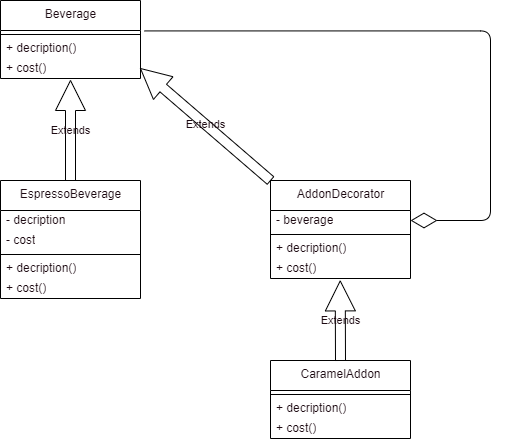

The diagram above was exported from draw.io. Its source (the exported page's mxGraphModel, read from the mxfile embedded in the PNG):
<mxGraphModel dx="974" dy="1654" grid="1" gridSize="10" guides="1" tooltips="1" connect="1" arrows="1" fold="1" page="1" pageScale="1" pageWidth="850" pageHeight="1100" background="#ffffff" math="0" shadow="0">
  <root>
    <mxCell id="0" />
    <mxCell id="1" parent="0" />
    <mxCell id="55" value="EspressoBeverage" style="swimlane;fontStyle=0;align=center;verticalAlign=top;childLayout=stackLayout;horizontal=1;startSize=30;horizontalStack=0;resizeParent=1;resizeParentMax=0;resizeLast=0;collapsible=0;marginBottom=0;html=1;fillColor=none;fontColor=#1D0A12;" vertex="1" parent="1">
      <mxGeometry x="110" y="340" width="140" height="118" as="geometry" />
    </mxCell>
    <mxCell id="57" value="- decription" style="text;html=1;strokeColor=none;fillColor=none;align=left;verticalAlign=middle;spacingLeft=4;spacingRight=4;overflow=hidden;rotatable=0;points=[[0,0.5],[1,0.5]];portConstraint=eastwest;fontColor=#1D0A12;" vertex="1" parent="55">
      <mxGeometry y="30" width="140" height="20" as="geometry" />
    </mxCell>
    <mxCell id="67" value="- cost" style="text;html=1;strokeColor=none;fillColor=none;align=left;verticalAlign=middle;spacingLeft=4;spacingRight=4;overflow=hidden;rotatable=0;points=[[0,0.5],[1,0.5]];portConstraint=eastwest;fontColor=#1D0A12;" vertex="1" parent="55">
      <mxGeometry y="50" width="140" height="20" as="geometry" />
    </mxCell>
    <mxCell id="60" value="" style="line;strokeWidth=1;fillColor=none;align=left;verticalAlign=middle;spacingTop=-1;spacingLeft=3;spacingRight=3;rotatable=0;labelPosition=right;points=[];portConstraint=eastwest;fontColor=#1D0A12;" vertex="1" parent="55">
      <mxGeometry y="70" width="140" height="8" as="geometry" />
    </mxCell>
    <mxCell id="62" value="+ decription()" style="text;html=1;strokeColor=none;fillColor=none;align=left;verticalAlign=middle;spacingLeft=4;spacingRight=4;overflow=hidden;rotatable=0;points=[[0,0.5],[1,0.5]];portConstraint=eastwest;fontColor=#1D0A12;" vertex="1" parent="55">
      <mxGeometry y="78" width="140" height="20" as="geometry" />
    </mxCell>
    <mxCell id="68" value="+ cost()" style="text;html=1;strokeColor=none;fillColor=none;align=left;verticalAlign=middle;spacingLeft=4;spacingRight=4;overflow=hidden;rotatable=0;points=[[0,0.5],[1,0.5]];portConstraint=eastwest;fontColor=#1D0A12;" vertex="1" parent="55">
      <mxGeometry y="98" width="140" height="20" as="geometry" />
    </mxCell>
    <mxCell id="69" value="Beverage" style="swimlane;fontStyle=0;align=center;verticalAlign=top;childLayout=stackLayout;horizontal=1;startSize=30;horizontalStack=0;resizeParent=1;resizeParentMax=0;resizeLast=0;collapsible=0;marginBottom=0;html=1;fillStyle=auto;fillColor=none;swimlaneFillColor=default;fontColor=#1D0A12;labelBackgroundColor=default;" vertex="1" parent="1">
      <mxGeometry x="110" y="160" width="140" height="78" as="geometry" />
    </mxCell>
    <mxCell id="72" value="" style="line;strokeWidth=1;fillColor=none;align=left;verticalAlign=middle;spacingTop=-1;spacingLeft=3;spacingRight=3;rotatable=0;labelPosition=right;points=[];portConstraint=eastwest;fontColor=#1D0A12;labelBackgroundColor=none;" vertex="1" parent="69">
      <mxGeometry y="30" width="140" height="8" as="geometry" />
    </mxCell>
    <mxCell id="73" value="+ decription()" style="text;html=1;strokeColor=none;fillColor=none;align=left;verticalAlign=middle;spacingLeft=4;spacingRight=4;overflow=hidden;rotatable=0;points=[[0,0.5],[1,0.5]];portConstraint=eastwest;fontColor=#1D0A12;labelBackgroundColor=none;" vertex="1" parent="69">
      <mxGeometry y="38" width="140" height="20" as="geometry" />
    </mxCell>
    <mxCell id="74" value="+ cost()" style="text;html=1;strokeColor=none;fillColor=none;align=left;verticalAlign=middle;spacingLeft=4;spacingRight=4;overflow=hidden;rotatable=0;points=[[0,0.5],[1,0.5]];portConstraint=eastwest;fontColor=#1D0A12;labelBackgroundColor=none;" vertex="1" parent="69">
      <mxGeometry y="58" width="140" height="20" as="geometry" />
    </mxCell>
    <mxCell id="80" value="CaramelAddon" style="swimlane;fontStyle=0;align=center;verticalAlign=top;childLayout=stackLayout;horizontal=1;startSize=30;horizontalStack=0;resizeParent=1;resizeParentMax=0;resizeLast=0;collapsible=0;marginBottom=0;html=1;fillColor=none;fontColor=#1D0A12;" vertex="1" parent="1">
      <mxGeometry x="380" y="520" width="140" height="78" as="geometry" />
    </mxCell>
    <mxCell id="81" value="" style="line;strokeWidth=1;fillColor=none;align=left;verticalAlign=middle;spacingTop=-1;spacingLeft=3;spacingRight=3;rotatable=0;labelPosition=right;points=[];portConstraint=eastwest;fontColor=#1D0A12;" vertex="1" parent="80">
      <mxGeometry y="30" width="140" height="8" as="geometry" />
    </mxCell>
    <mxCell id="82" value="+ decription()" style="text;html=1;strokeColor=none;fillColor=none;align=left;verticalAlign=middle;spacingLeft=4;spacingRight=4;overflow=hidden;rotatable=0;points=[[0,0.5],[1,0.5]];portConstraint=eastwest;fontColor=#1D0A12;" vertex="1" parent="80">
      <mxGeometry y="38" width="140" height="20" as="geometry" />
    </mxCell>
    <mxCell id="83" value="+ cost()" style="text;html=1;strokeColor=none;fillColor=none;align=left;verticalAlign=middle;spacingLeft=4;spacingRight=4;overflow=hidden;rotatable=0;points=[[0,0.5],[1,0.5]];portConstraint=eastwest;fontColor=#1D0A12;" vertex="1" parent="80">
      <mxGeometry y="58" width="140" height="20" as="geometry" />
    </mxCell>
    <mxCell id="84" value="" style="endArrow=diamondThin;endFill=0;endSize=24;html=1;fontColor=#1D0A12;exitX=1.029;exitY=0.39;exitDx=0;exitDy=0;exitPerimeter=0;entryX=1;entryY=0.5;entryDx=0;entryDy=0;edgeStyle=elbowEdgeStyle;elbow=vertical;" edge="1" parent="1" source="69" target="87">
      <mxGeometry width="160" relative="1" as="geometry">
        <mxPoint x="330" y="300" as="sourcePoint" />
        <mxPoint x="550" y="300.41599999999994" as="targetPoint" />
        <Array as="points">
          <mxPoint x="600" y="230" />
          <mxPoint x="430" y="190" />
        </Array>
      </mxGeometry>
    </mxCell>
    <mxCell id="86" value="AddonDecorator" style="swimlane;fontStyle=0;align=center;verticalAlign=top;childLayout=stackLayout;horizontal=1;startSize=30;horizontalStack=0;resizeParent=1;resizeParentMax=0;resizeLast=0;collapsible=0;marginBottom=0;html=1;fillColor=none;fontColor=#1D0A12;" vertex="1" parent="1">
      <mxGeometry x="380" y="340" width="140" height="98" as="geometry" />
    </mxCell>
    <mxCell id="87" value="- beverage" style="text;html=1;strokeColor=none;fillColor=none;align=left;verticalAlign=middle;spacingLeft=4;spacingRight=4;overflow=hidden;rotatable=0;points=[[0,0.5],[1,0.5]];portConstraint=eastwest;fontColor=#1D0A12;" vertex="1" parent="86">
      <mxGeometry y="30" width="140" height="20" as="geometry" />
    </mxCell>
    <mxCell id="89" value="" style="line;strokeWidth=1;fillColor=none;align=left;verticalAlign=middle;spacingTop=-1;spacingLeft=3;spacingRight=3;rotatable=0;labelPosition=right;points=[];portConstraint=eastwest;fontColor=#1D0A12;" vertex="1" parent="86">
      <mxGeometry y="50" width="140" height="8" as="geometry" />
    </mxCell>
    <mxCell id="90" value="+ decription()" style="text;html=1;strokeColor=none;fillColor=none;align=left;verticalAlign=middle;spacingLeft=4;spacingRight=4;overflow=hidden;rotatable=0;points=[[0,0.5],[1,0.5]];portConstraint=eastwest;fontColor=#1D0A12;" vertex="1" parent="86">
      <mxGeometry y="58" width="140" height="20" as="geometry" />
    </mxCell>
    <mxCell id="91" value="+ cost()" style="text;html=1;strokeColor=none;fillColor=none;align=left;verticalAlign=middle;spacingLeft=4;spacingRight=4;overflow=hidden;rotatable=0;points=[[0,0.5],[1,0.5]];portConstraint=eastwest;fontColor=#1D0A12;" vertex="1" parent="86">
      <mxGeometry y="78" width="140" height="20" as="geometry" />
    </mxCell>
    <mxCell id="100" value="Extends" style="endArrow=block;endSize=16;endFill=0;html=1;fontColor=#1D0A12;shape=arrow;elbow=vertical;exitX=0.5;exitY=0;exitDx=0;exitDy=0;labelBackgroundColor=none;" edge="1" parent="1" source="55">
      <mxGeometry width="160" relative="1" as="geometry">
        <mxPoint x="100" y="480" as="sourcePoint" />
        <mxPoint x="180" y="240" as="targetPoint" />
      </mxGeometry>
    </mxCell>
    <mxCell id="107" value="Extends" style="endArrow=block;endSize=16;endFill=0;html=1;fontColor=#1D0A12;shape=arrow;elbow=vertical;exitX=0;exitY=0;exitDx=0;exitDy=0;entryX=1;entryY=0.5;entryDx=0;entryDy=0;labelBackgroundColor=none;" edge="1" parent="1" source="86" target="74">
      <mxGeometry x="0.0024" width="160" relative="1" as="geometry">
        <mxPoint x="310" y="350.0000000000002" as="sourcePoint" />
        <mxPoint x="240" y="230" as="targetPoint" />
        <mxPoint as="offset" />
      </mxGeometry>
    </mxCell>
    <mxCell id="108" value="Extends" style="endArrow=block;endSize=16;endFill=0;html=1;fontColor=#1D0A12;shape=arrow;elbow=vertical;exitX=0.5;exitY=0;exitDx=0;exitDy=0;entryX=0.498;entryY=1.121;entryDx=0;entryDy=0;entryPerimeter=0;labelBackgroundColor=none;" edge="1" parent="1" source="80" target="91">
      <mxGeometry width="160" relative="1" as="geometry">
        <mxPoint x="300" y="632.0000000000002" as="sourcePoint" />
        <mxPoint x="170" y="520" as="targetPoint" />
      </mxGeometry>
    </mxCell>
  </root>
</mxGraphModel>